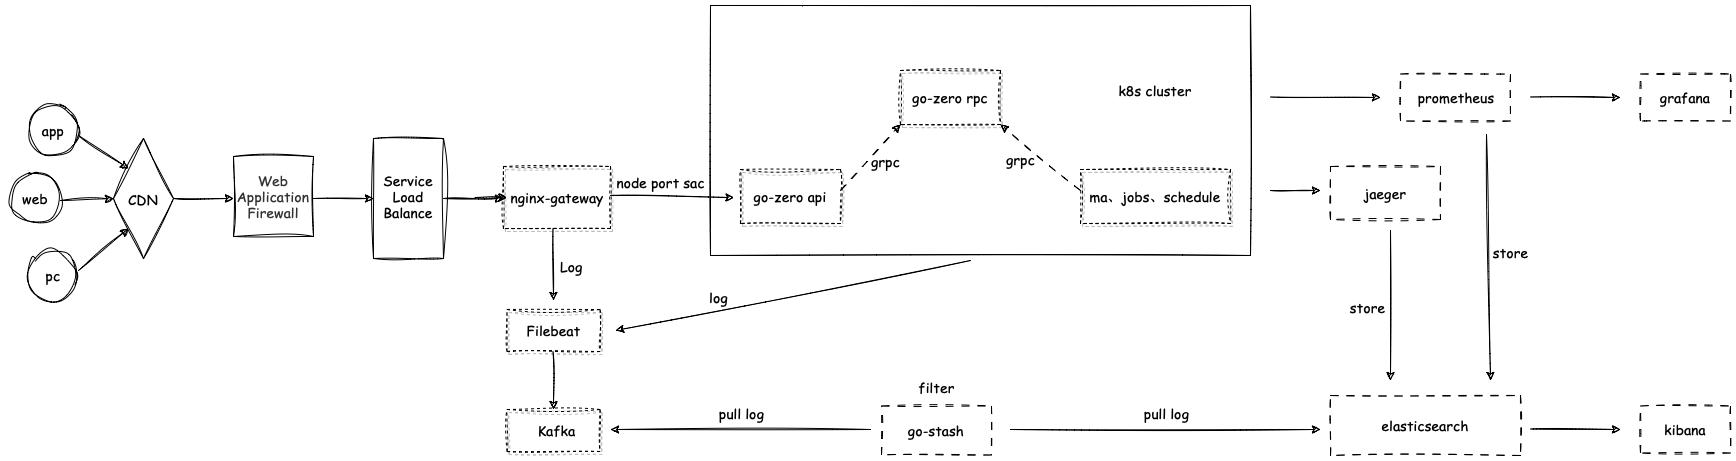

The diagram above was exported from draw.io. Its source (the exported page's mxGraphModel, read from the mxfile embedded in the PNG):
<mxGraphModel dx="1434" dy="718" grid="1" gridSize="10" guides="1" tooltips="1" connect="1" arrows="1" fold="1" page="1" pageScale="1" pageWidth="2000" pageHeight="1000" math="0" shadow="0">
  <root>
    <mxCell id="0" />
    <mxCell id="1" parent="0" />
    <mxCell id="GNbFs8Wr700iv_YAuPUt-3" value="" style="ellipse;whiteSpace=wrap;html=1;aspect=fixed;labelBackgroundColor=none;fillStyle=dashed;fontSize=14;fillColor=none;gradientColor=none;shadow=0;sketch=1;curveFitting=1;jiggle=2;fontFamily=Comic Sans MS;" vertex="1" parent="1">
      <mxGeometry x="58" y="245" width="50" height="50" as="geometry" />
    </mxCell>
    <mxCell id="GNbFs8Wr700iv_YAuPUt-5" value="" style="ellipse;whiteSpace=wrap;html=1;aspect=fixed;labelBackgroundColor=none;fillStyle=dashed;fontSize=14;fillColor=none;gradientColor=none;sketch=1;curveFitting=1;jiggle=2;fontFamily=Comic Sans MS;" vertex="1" parent="1">
      <mxGeometry x="40" y="313" width="50" height="50" as="geometry" />
    </mxCell>
    <mxCell id="GNbFs8Wr700iv_YAuPUt-7" value="" style="ellipse;whiteSpace=wrap;html=1;aspect=fixed;labelBackgroundColor=none;fillStyle=dashed;fontSize=14;fillColor=none;gradientColor=none;sketch=1;curveFitting=1;jiggle=2;fontFamily=Comic Sans MS;" vertex="1" parent="1">
      <mxGeometry x="58" y="390" width="50" height="50" as="geometry" />
    </mxCell>
    <mxCell id="GNbFs8Wr700iv_YAuPUt-8" value="" style="endArrow=classic;html=1;rounded=0;fontSize=14;entryX=0;entryY=0;entryDx=0;entryDy=0;sketch=1;curveFitting=1;jiggle=2;" edge="1" parent="1" target="GNbFs8Wr700iv_YAuPUt-11">
      <mxGeometry width="50" height="50" relative="1" as="geometry">
        <mxPoint x="108" y="275" as="sourcePoint" />
        <mxPoint x="168" y="295" as="targetPoint" />
      </mxGeometry>
    </mxCell>
    <mxCell id="GNbFs8Wr700iv_YAuPUt-2" value="app" style="text;html=1;strokeColor=none;fillColor=none;align=center;verticalAlign=middle;whiteSpace=wrap;rounded=0;fontSize=14;fontFamily=Comic Sans MS;" vertex="1" parent="1">
      <mxGeometry x="53" y="255" width="60" height="30" as="geometry" />
    </mxCell>
    <mxCell id="GNbFs8Wr700iv_YAuPUt-4" value="web" style="text;html=1;strokeColor=none;fillColor=none;align=center;verticalAlign=middle;whiteSpace=wrap;rounded=0;fontSize=14;fontFamily=Comic Sans MS;" vertex="1" parent="1">
      <mxGeometry x="35" y="323" width="60" height="30" as="geometry" />
    </mxCell>
    <mxCell id="GNbFs8Wr700iv_YAuPUt-6" value="pc" style="text;html=1;strokeColor=none;fillColor=none;align=center;verticalAlign=middle;whiteSpace=wrap;rounded=0;fontSize=14;fontFamily=Comic Sans MS;" vertex="1" parent="1">
      <mxGeometry x="53" y="400" width="60" height="30" as="geometry" />
    </mxCell>
    <mxCell id="GNbFs8Wr700iv_YAuPUt-9" value="" style="endArrow=classic;html=1;rounded=0;fontSize=14;entryX=0;entryY=1;entryDx=0;entryDy=0;sketch=1;curveFitting=1;jiggle=2;" edge="1" parent="1" target="GNbFs8Wr700iv_YAuPUt-11">
      <mxGeometry width="50" height="50" relative="1" as="geometry">
        <mxPoint x="108" y="410" as="sourcePoint" />
        <mxPoint x="173" y="380" as="targetPoint" />
      </mxGeometry>
    </mxCell>
    <mxCell id="GNbFs8Wr700iv_YAuPUt-10" value="" style="endArrow=classic;html=1;rounded=0;fontSize=14;entryX=0;entryY=0.5;entryDx=0;entryDy=0;sketch=1;curveFitting=1;jiggle=2;" edge="1" parent="1" target="GNbFs8Wr700iv_YAuPUt-11">
      <mxGeometry width="50" height="50" relative="1" as="geometry">
        <mxPoint x="90" y="340" as="sourcePoint" />
        <mxPoint x="173" y="340" as="targetPoint" />
      </mxGeometry>
    </mxCell>
    <mxCell id="GNbFs8Wr700iv_YAuPUt-11" value="" style="rhombus;whiteSpace=wrap;html=1;labelBackgroundColor=none;fillStyle=dashed;fontSize=14;fillColor=none;gradientColor=none;sketch=1;curveFitting=1;jiggle=2;" vertex="1" parent="1">
      <mxGeometry x="143" y="278" width="60" height="120" as="geometry" />
    </mxCell>
    <mxCell id="GNbFs8Wr700iv_YAuPUt-12" value="CDN" style="text;html=1;strokeColor=none;fillColor=none;align=center;verticalAlign=middle;whiteSpace=wrap;rounded=0;fontSize=14;fontFamily=Comic Sans MS;" vertex="1" parent="1">
      <mxGeometry x="143" y="324" width="60" height="30" as="geometry" />
    </mxCell>
    <mxCell id="GNbFs8Wr700iv_YAuPUt-13" value="" style="endArrow=classic;html=1;rounded=0;fontSize=14;sketch=1;curveFitting=1;jiggle=2;" edge="1" parent="1">
      <mxGeometry width="50" height="50" relative="1" as="geometry">
        <mxPoint x="203" y="338" as="sourcePoint" />
        <mxPoint x="263" y="338" as="targetPoint" />
      </mxGeometry>
    </mxCell>
    <mxCell id="GNbFs8Wr700iv_YAuPUt-14" value="" style="whiteSpace=wrap;html=1;aspect=fixed;labelBackgroundColor=none;fillStyle=dashed;fontSize=14;fillColor=none;gradientColor=none;sketch=1;curveFitting=1;jiggle=2;" vertex="1" parent="1">
      <mxGeometry x="263" y="296" width="80" height="80" as="geometry" />
    </mxCell>
    <mxCell id="GNbFs8Wr700iv_YAuPUt-16" value="Web&lt;br&gt;Application&lt;br&gt;Firewall" style="text;html=1;strokeColor=none;fillColor=none;align=center;verticalAlign=middle;whiteSpace=wrap;rounded=0;fontSize=14;spacing=4;textOpacity=80;fontFamily=Comic Sans MS;" vertex="1" parent="1">
      <mxGeometry x="273" y="321" width="60" height="30" as="geometry" />
    </mxCell>
    <mxCell id="GNbFs8Wr700iv_YAuPUt-17" value="" style="endArrow=classic;html=1;rounded=0;fontSize=14;sketch=1;curveFitting=1;jiggle=2;" edge="1" parent="1">
      <mxGeometry width="50" height="50" relative="1" as="geometry">
        <mxPoint x="343" y="338" as="sourcePoint" />
        <mxPoint x="403" y="338" as="targetPoint" />
      </mxGeometry>
    </mxCell>
    <mxCell id="GNbFs8Wr700iv_YAuPUt-26" value="" style="edgeStyle=orthogonalEdgeStyle;rounded=0;sketch=1;orthogonalLoop=1;jettySize=auto;html=1;fontSize=14;" edge="1" parent="1" source="GNbFs8Wr700iv_YAuPUt-18" target="GNbFs8Wr700iv_YAuPUt-25">
      <mxGeometry relative="1" as="geometry" />
    </mxCell>
    <mxCell id="GNbFs8Wr700iv_YAuPUt-18" value="" style="rounded=0;whiteSpace=wrap;html=1;labelBackgroundColor=none;fillStyle=dashed;fontSize=14;fillColor=none;gradientColor=none;sketch=1;curveFitting=1;jiggle=2;" vertex="1" parent="1">
      <mxGeometry x="403" y="278" width="70" height="120" as="geometry" />
    </mxCell>
    <mxCell id="GNbFs8Wr700iv_YAuPUt-21" value="Service&lt;br&gt;Load&lt;br&gt;Balance" style="text;html=1;strokeColor=none;fillColor=none;align=center;verticalAlign=middle;whiteSpace=wrap;rounded=0;fontSize=14;fontFamily=Comic Sans MS;" vertex="1" parent="1">
      <mxGeometry x="408" y="321" width="60" height="30" as="geometry" />
    </mxCell>
    <mxCell id="GNbFs8Wr700iv_YAuPUt-22" value="" style="rounded=0;whiteSpace=wrap;html=1;labelBackgroundColor=none;fillStyle=dashed;fontSize=14;fillColor=none;gradientColor=none;shadow=1;sketch=1;curveFitting=1;jiggle=2;dashed=1;" vertex="1" parent="1">
      <mxGeometry x="533" y="306" width="107" height="62" as="geometry" />
    </mxCell>
    <mxCell id="GNbFs8Wr700iv_YAuPUt-24" value="" style="endArrow=classic;html=1;rounded=0;fontSize=14;sketch=1;curveFitting=1;jiggle=2;" edge="1" parent="1">
      <mxGeometry width="50" height="50" relative="1" as="geometry">
        <mxPoint x="473" y="338" as="sourcePoint" />
        <mxPoint x="533" y="338" as="targetPoint" />
      </mxGeometry>
    </mxCell>
    <mxCell id="GNbFs8Wr700iv_YAuPUt-25" value="nginx-gateway" style="text;html=1;strokeColor=none;fillColor=none;align=center;verticalAlign=middle;whiteSpace=wrap;rounded=0;fontSize=14;fontFamily=Comic Sans MS;" vertex="1" parent="1">
      <mxGeometry x="536.5" y="322" width="100" height="30" as="geometry" />
    </mxCell>
    <mxCell id="GNbFs8Wr700iv_YAuPUt-29" value="" style="endArrow=classic;html=1;rounded=0;sketch=1;fontSize=14;" edge="1" parent="1">
      <mxGeometry relative="1" as="geometry">
        <mxPoint x="582.5" y="368" as="sourcePoint" />
        <mxPoint x="583" y="440" as="targetPoint" />
      </mxGeometry>
    </mxCell>
    <mxCell id="GNbFs8Wr700iv_YAuPUt-30" value="Log" style="edgeLabel;resizable=0;html=1;align=center;verticalAlign=middle;rounded=1;shadow=0;dashed=1;labelBackgroundColor=none;sketch=1;fillStyle=dashed;fontSize=14;fillColor=none;gradientColor=none;fontFamily=Comic Sans MS;" connectable="0" vertex="1" parent="GNbFs8Wr700iv_YAuPUt-29">
      <mxGeometry relative="1" as="geometry">
        <mxPoint x="18" y="2" as="offset" />
      </mxGeometry>
    </mxCell>
    <mxCell id="GNbFs8Wr700iv_YAuPUt-31" value="" style="rounded=0;whiteSpace=wrap;html=1;labelBackgroundColor=none;fillStyle=dashed;fontSize=14;fillColor=none;gradientColor=none;shadow=1;sketch=1;curveFitting=1;jiggle=2;dashed=1;" vertex="1" parent="1">
      <mxGeometry x="536.5" y="449" width="93" height="42" as="geometry" />
    </mxCell>
    <mxCell id="GNbFs8Wr700iv_YAuPUt-33" value="Filebeat" style="text;html=1;strokeColor=none;fillColor=none;align=center;verticalAlign=middle;whiteSpace=wrap;rounded=0;fontSize=14;fontFamily=Comic Sans MS;" vertex="1" parent="1">
      <mxGeometry x="546.5" y="455" width="73" height="30" as="geometry" />
    </mxCell>
    <mxCell id="GNbFs8Wr700iv_YAuPUt-34" value="" style="endArrow=classic;html=1;rounded=0;sketch=1;fontSize=14;" edge="1" parent="1">
      <mxGeometry relative="1" as="geometry">
        <mxPoint x="582.5" y="491" as="sourcePoint" />
        <mxPoint x="583" y="549" as="targetPoint" />
      </mxGeometry>
    </mxCell>
    <mxCell id="GNbFs8Wr700iv_YAuPUt-36" value="" style="rounded=0;whiteSpace=wrap;html=1;labelBackgroundColor=none;fillStyle=dashed;fontSize=14;fillColor=none;gradientColor=none;shadow=1;sketch=1;curveFitting=1;jiggle=2;dashed=1;" vertex="1" parent="1">
      <mxGeometry x="536.5" y="549" width="93" height="42" as="geometry" />
    </mxCell>
    <mxCell id="GNbFs8Wr700iv_YAuPUt-37" value="Kafka" style="text;html=1;strokeColor=none;fillColor=none;align=center;verticalAlign=middle;whiteSpace=wrap;rounded=0;fontSize=14;fontFamily=Comic Sans MS;" vertex="1" parent="1">
      <mxGeometry x="550" y="555" width="73" height="30" as="geometry" />
    </mxCell>
    <mxCell id="GNbFs8Wr700iv_YAuPUt-38" value="" style="endArrow=classic;html=1;rounded=0;sketch=1;fontSize=14;" edge="1" parent="1">
      <mxGeometry relative="1" as="geometry">
        <mxPoint x="640" y="334.93455331412093" as="sourcePoint" />
        <mxPoint x="763.5" y="337.07" as="targetPoint" />
      </mxGeometry>
    </mxCell>
    <mxCell id="GNbFs8Wr700iv_YAuPUt-39" value="node port sac" style="edgeLabel;resizable=0;html=1;align=center;verticalAlign=middle;rounded=1;shadow=0;dashed=1;labelBackgroundColor=none;sketch=1;fillStyle=dashed;fontSize=14;fillColor=none;gradientColor=none;fontFamily=Comic Sans MS;" connectable="0" vertex="1" parent="GNbFs8Wr700iv_YAuPUt-38">
      <mxGeometry relative="1" as="geometry">
        <mxPoint x="-12" y="-15" as="offset" />
      </mxGeometry>
    </mxCell>
    <mxCell id="GNbFs8Wr700iv_YAuPUt-40" value="" style="rounded=0;whiteSpace=wrap;html=1;shadow=0;labelBackgroundColor=none;sketch=1;fillStyle=dashed;fontFamily=Comic Sans MS;fontSize=14;fillColor=none;gradientColor=none;" vertex="1" parent="1">
      <mxGeometry x="740" y="145" width="540" height="250" as="geometry" />
    </mxCell>
    <mxCell id="GNbFs8Wr700iv_YAuPUt-41" value="" style="rounded=0;whiteSpace=wrap;html=1;labelBackgroundColor=none;fillStyle=dashed;fontSize=14;fillColor=none;gradientColor=none;shadow=1;sketch=1;curveFitting=1;jiggle=2;dashed=1;" vertex="1" parent="1">
      <mxGeometry x="770" y="309" width="100" height="54" as="geometry" />
    </mxCell>
    <mxCell id="GNbFs8Wr700iv_YAuPUt-42" value="go-zero api" style="text;html=1;strokeColor=none;fillColor=none;align=center;verticalAlign=middle;whiteSpace=wrap;rounded=0;fontSize=14;fontFamily=Comic Sans MS;" vertex="1" parent="1">
      <mxGeometry x="770" y="321" width="100" height="30" as="geometry" />
    </mxCell>
    <mxCell id="GNbFs8Wr700iv_YAuPUt-45" value="" style="endArrow=classic;html=1;rounded=0;dashed=1;dashPattern=8 8;sketch=1;fontFamily=Comic Sans MS;fontSize=14;entryX=0;entryY=1;entryDx=0;entryDy=0;" edge="1" parent="1" target="GNbFs8Wr700iv_YAuPUt-47">
      <mxGeometry relative="1" as="geometry">
        <mxPoint x="870" y="330" as="sourcePoint" />
        <mxPoint x="780" y="410" as="targetPoint" />
      </mxGeometry>
    </mxCell>
    <mxCell id="GNbFs8Wr700iv_YAuPUt-46" value="grpc" style="edgeLabel;resizable=0;html=1;align=center;verticalAlign=middle;rounded=1;shadow=0;labelBackgroundColor=none;sketch=1;fillStyle=dashed;fontFamily=Comic Sans MS;fontSize=14;fillColor=none;gradientColor=none;" connectable="0" vertex="1" parent="GNbFs8Wr700iv_YAuPUt-45">
      <mxGeometry relative="1" as="geometry">
        <mxPoint x="14" y="4" as="offset" />
      </mxGeometry>
    </mxCell>
    <mxCell id="GNbFs8Wr700iv_YAuPUt-47" value="" style="rounded=0;whiteSpace=wrap;html=1;labelBackgroundColor=none;fillStyle=dashed;fontSize=14;fillColor=none;gradientColor=none;shadow=1;sketch=1;curveFitting=1;jiggle=2;dashed=1;" vertex="1" parent="1">
      <mxGeometry x="930" y="210" width="100" height="54" as="geometry" />
    </mxCell>
    <mxCell id="GNbFs8Wr700iv_YAuPUt-49" value="go-zero rpc" style="text;html=1;strokeColor=none;fillColor=none;align=center;verticalAlign=middle;whiteSpace=wrap;rounded=0;fontSize=14;fontFamily=Comic Sans MS;" vertex="1" parent="1">
      <mxGeometry x="930" y="222" width="100" height="30" as="geometry" />
    </mxCell>
    <mxCell id="GNbFs8Wr700iv_YAuPUt-50" value="" style="rounded=0;whiteSpace=wrap;html=1;labelBackgroundColor=none;fillStyle=dashed;fontSize=14;fillColor=none;gradientColor=none;shadow=1;sketch=1;curveFitting=1;jiggle=2;dashed=1;" vertex="1" parent="1">
      <mxGeometry x="1110" y="309" width="150" height="54" as="geometry" />
    </mxCell>
    <mxCell id="GNbFs8Wr700iv_YAuPUt-51" value="" style="endArrow=classic;html=1;rounded=0;dashed=1;dashPattern=8 8;sketch=1;fontFamily=Comic Sans MS;fontSize=14;entryX=1;entryY=1;entryDx=0;entryDy=0;" edge="1" parent="1" target="GNbFs8Wr700iv_YAuPUt-47">
      <mxGeometry relative="1" as="geometry">
        <mxPoint x="1110" y="330" as="sourcePoint" />
        <mxPoint x="1170" y="264" as="targetPoint" />
      </mxGeometry>
    </mxCell>
    <mxCell id="GNbFs8Wr700iv_YAuPUt-52" value="grpc" style="edgeLabel;resizable=0;html=1;align=center;verticalAlign=middle;rounded=1;shadow=0;labelBackgroundColor=none;sketch=1;fillStyle=dashed;fontFamily=Comic Sans MS;fontSize=14;fillColor=none;gradientColor=none;" connectable="0" vertex="1" parent="GNbFs8Wr700iv_YAuPUt-51">
      <mxGeometry relative="1" as="geometry">
        <mxPoint x="-20" y="2" as="offset" />
      </mxGeometry>
    </mxCell>
    <mxCell id="GNbFs8Wr700iv_YAuPUt-53" value="ma、jobs、schedule" style="text;html=1;strokeColor=none;fillColor=none;align=center;verticalAlign=middle;whiteSpace=wrap;rounded=0;fontSize=14;fontFamily=Comic Sans MS;" vertex="1" parent="1">
      <mxGeometry x="1110" y="321" width="150" height="30" as="geometry" />
    </mxCell>
    <mxCell id="GNbFs8Wr700iv_YAuPUt-54" value="k8s cluster" style="text;html=1;strokeColor=none;fillColor=none;align=center;verticalAlign=middle;whiteSpace=wrap;rounded=0;fontSize=14;fontFamily=Comic Sans MS;" vertex="1" parent="1">
      <mxGeometry x="1140" y="215" width="90" height="30" as="geometry" />
    </mxCell>
    <mxCell id="GNbFs8Wr700iv_YAuPUt-55" value="" style="endArrow=classic;html=1;rounded=0;sketch=1;fontFamily=Comic Sans MS;fontSize=14;" edge="1" parent="1">
      <mxGeometry width="50" height="50" relative="1" as="geometry">
        <mxPoint x="1300" y="330" as="sourcePoint" />
        <mxPoint x="1350" y="330" as="targetPoint" />
      </mxGeometry>
    </mxCell>
    <mxCell id="GNbFs8Wr700iv_YAuPUt-56" value="" style="rounded=0;whiteSpace=wrap;html=1;shadow=0;labelBackgroundColor=none;sketch=1;fillStyle=dashed;fontFamily=Comic Sans MS;fontSize=14;fillColor=none;gradientColor=none;dashed=1;dashPattern=8 8;strokeColor=none;" vertex="1" parent="1">
      <mxGeometry x="1360" y="303" width="120" height="60" as="geometry" />
    </mxCell>
    <mxCell id="GNbFs8Wr700iv_YAuPUt-57" value="" style="rounded=0;whiteSpace=wrap;html=1;shadow=0;dashed=1;labelBackgroundColor=none;sketch=1;fillStyle=dashed;fontFamily=Comic Sans MS;fontSize=14;fillColor=none;gradientColor=none;dashPattern=8 8;" vertex="1" parent="1">
      <mxGeometry x="1360" y="306" width="110" height="53" as="geometry" />
    </mxCell>
    <mxCell id="GNbFs8Wr700iv_YAuPUt-58" value="jaeger" style="text;html=1;strokeColor=none;fillColor=none;align=center;verticalAlign=middle;whiteSpace=wrap;rounded=0;fontSize=14;fontFamily=Comic Sans MS;" vertex="1" parent="1">
      <mxGeometry x="1370" y="318" width="90" height="30" as="geometry" />
    </mxCell>
    <mxCell id="GNbFs8Wr700iv_YAuPUt-59" value="" style="endArrow=classic;html=1;rounded=0;sketch=1;fontFamily=Comic Sans MS;fontSize=14;" edge="1" parent="1">
      <mxGeometry width="50" height="50" relative="1" as="geometry">
        <mxPoint x="1300" y="236.5" as="sourcePoint" />
        <mxPoint x="1410" y="237" as="targetPoint" />
      </mxGeometry>
    </mxCell>
    <mxCell id="GNbFs8Wr700iv_YAuPUt-60" value="" style="rounded=0;whiteSpace=wrap;html=1;shadow=0;dashed=1;dashPattern=8 8;labelBackgroundColor=none;sketch=1;fillStyle=dashed;fontFamily=Comic Sans MS;fontSize=14;fillColor=none;gradientColor=none;" vertex="1" parent="1">
      <mxGeometry x="1430" y="213.5" width="110" height="47" as="geometry" />
    </mxCell>
    <mxCell id="GNbFs8Wr700iv_YAuPUt-61" value="prometheus" style="text;html=1;strokeColor=none;fillColor=none;align=center;verticalAlign=middle;whiteSpace=wrap;rounded=0;fontSize=14;fontFamily=Comic Sans MS;" vertex="1" parent="1">
      <mxGeometry x="1456" y="222" width="60" height="30" as="geometry" />
    </mxCell>
    <mxCell id="GNbFs8Wr700iv_YAuPUt-62" value="" style="endArrow=classic;html=1;rounded=0;sketch=1;fontFamily=Comic Sans MS;fontSize=14;" edge="1" parent="1">
      <mxGeometry width="50" height="50" relative="1" as="geometry">
        <mxPoint x="1560" y="236.5" as="sourcePoint" />
        <mxPoint x="1650" y="237" as="targetPoint" />
      </mxGeometry>
    </mxCell>
    <mxCell id="GNbFs8Wr700iv_YAuPUt-63" value="" style="rounded=0;whiteSpace=wrap;html=1;shadow=0;dashed=1;dashPattern=8 8;labelBackgroundColor=none;sketch=1;fillStyle=dashed;fontFamily=Comic Sans MS;fontSize=14;fillColor=none;gradientColor=none;" vertex="1" parent="1">
      <mxGeometry x="1670" y="213.5" width="90" height="47" as="geometry" />
    </mxCell>
    <mxCell id="GNbFs8Wr700iv_YAuPUt-64" value="grafana" style="text;html=1;strokeColor=none;fillColor=none;align=center;verticalAlign=middle;whiteSpace=wrap;rounded=0;fontSize=14;fontFamily=Comic Sans MS;" vertex="1" parent="1">
      <mxGeometry x="1685" y="222" width="60" height="30" as="geometry" />
    </mxCell>
    <mxCell id="GNbFs8Wr700iv_YAuPUt-65" value="" style="endArrow=classic;html=1;rounded=0;sketch=1;fontFamily=Comic Sans MS;fontSize=14;" edge="1" parent="1">
      <mxGeometry relative="1" as="geometry">
        <mxPoint x="1000" y="400" as="sourcePoint" />
        <mxPoint x="645" y="470" as="targetPoint" />
      </mxGeometry>
    </mxCell>
    <mxCell id="GNbFs8Wr700iv_YAuPUt-66" value="log" style="edgeLabel;resizable=0;html=1;align=center;verticalAlign=middle;rounded=1;shadow=0;dashed=1;dashPattern=8 8;labelBackgroundColor=none;sketch=1;fillStyle=dashed;fontFamily=Comic Sans MS;fontSize=14;fillColor=none;gradientColor=none;" connectable="0" vertex="1" parent="GNbFs8Wr700iv_YAuPUt-65">
      <mxGeometry relative="1" as="geometry">
        <mxPoint x="-75" y="1" as="offset" />
      </mxGeometry>
    </mxCell>
    <mxCell id="GNbFs8Wr700iv_YAuPUt-67" value="" style="rounded=0;whiteSpace=wrap;html=1;shadow=0;dashed=1;dashPattern=8 8;labelBackgroundColor=none;sketch=1;fillStyle=dashed;fontFamily=Comic Sans MS;fontSize=14;fillColor=none;gradientColor=none;" vertex="1" parent="1">
      <mxGeometry x="911" y="545.5" width="110" height="49" as="geometry" />
    </mxCell>
    <mxCell id="GNbFs8Wr700iv_YAuPUt-68" value="go-stash" style="text;html=1;strokeColor=none;fillColor=none;align=center;verticalAlign=middle;whiteSpace=wrap;rounded=0;fontSize=14;fontFamily=Comic Sans MS;" vertex="1" parent="1">
      <mxGeometry x="936" y="554.5" width="60" height="30" as="geometry" />
    </mxCell>
    <mxCell id="GNbFs8Wr700iv_YAuPUt-70" value="" style="endArrow=classic;html=1;rounded=0;sketch=1;fontFamily=Comic Sans MS;fontSize=14;" edge="1" parent="1">
      <mxGeometry relative="1" as="geometry">
        <mxPoint x="900" y="569" as="sourcePoint" />
        <mxPoint x="640" y="569" as="targetPoint" />
      </mxGeometry>
    </mxCell>
    <mxCell id="GNbFs8Wr700iv_YAuPUt-71" value="pull log" style="edgeLabel;resizable=0;html=1;align=center;verticalAlign=middle;rounded=1;shadow=0;dashed=1;dashPattern=8 8;labelBackgroundColor=none;sketch=1;fillStyle=dashed;fontFamily=Comic Sans MS;fontSize=14;fillColor=none;gradientColor=none;" connectable="0" vertex="1" parent="GNbFs8Wr700iv_YAuPUt-70">
      <mxGeometry relative="1" as="geometry">
        <mxPoint y="-17" as="offset" />
      </mxGeometry>
    </mxCell>
    <mxCell id="GNbFs8Wr700iv_YAuPUt-72" value="filter" style="edgeLabel;resizable=0;html=1;align=center;verticalAlign=middle;rounded=1;shadow=0;dashed=1;dashPattern=8 8;labelBackgroundColor=none;sketch=1;fillStyle=dashed;fontFamily=Comic Sans MS;fontSize=14;fillColor=none;gradientColor=none;" connectable="0" vertex="1" parent="1">
      <mxGeometry x="969" y="528" as="geometry">
        <mxPoint x="-4" y="-2" as="offset" />
      </mxGeometry>
    </mxCell>
    <mxCell id="GNbFs8Wr700iv_YAuPUt-73" value="" style="endArrow=classic;html=1;rounded=0;sketch=1;fontFamily=Comic Sans MS;fontSize=14;" edge="1" parent="1">
      <mxGeometry relative="1" as="geometry">
        <mxPoint x="1040" y="569" as="sourcePoint" />
        <mxPoint x="1350" y="569" as="targetPoint" />
      </mxGeometry>
    </mxCell>
    <mxCell id="GNbFs8Wr700iv_YAuPUt-74" value="pull log" style="edgeLabel;resizable=0;html=1;align=center;verticalAlign=middle;rounded=1;shadow=0;dashed=1;dashPattern=8 8;labelBackgroundColor=none;sketch=1;fillStyle=dashed;fontFamily=Comic Sans MS;fontSize=14;fillColor=none;gradientColor=none;" connectable="0" vertex="1" parent="GNbFs8Wr700iv_YAuPUt-73">
      <mxGeometry relative="1" as="geometry">
        <mxPoint y="-17" as="offset" />
      </mxGeometry>
    </mxCell>
    <mxCell id="GNbFs8Wr700iv_YAuPUt-75" value="" style="rounded=0;whiteSpace=wrap;html=1;shadow=0;dashed=1;dashPattern=8 8;labelBackgroundColor=none;sketch=1;fillStyle=dashed;fontFamily=Comic Sans MS;fontSize=14;fillColor=none;gradientColor=none;" vertex="1" parent="1">
      <mxGeometry x="1360" y="535" width="190" height="60" as="geometry" />
    </mxCell>
    <mxCell id="GNbFs8Wr700iv_YAuPUt-77" value="elasticsearch" style="text;html=1;strokeColor=none;fillColor=none;align=center;verticalAlign=middle;whiteSpace=wrap;rounded=0;fontSize=14;fontFamily=Comic Sans MS;" vertex="1" parent="1">
      <mxGeometry x="1425" y="550" width="60" height="30" as="geometry" />
    </mxCell>
    <mxCell id="GNbFs8Wr700iv_YAuPUt-78" value="" style="endArrow=classic;html=1;rounded=0;sketch=1;fontFamily=Comic Sans MS;fontSize=14;" edge="1" parent="1">
      <mxGeometry relative="1" as="geometry">
        <mxPoint x="1420" y="370" as="sourcePoint" />
        <mxPoint x="1420" y="520" as="targetPoint" />
      </mxGeometry>
    </mxCell>
    <mxCell id="GNbFs8Wr700iv_YAuPUt-79" value="store" style="edgeLabel;resizable=0;html=1;align=center;verticalAlign=middle;rounded=1;shadow=0;dashed=1;dashPattern=8 8;labelBackgroundColor=none;sketch=1;fillStyle=dashed;fontFamily=Comic Sans MS;fontSize=14;fillColor=none;gradientColor=none;" connectable="0" vertex="1" parent="GNbFs8Wr700iv_YAuPUt-78">
      <mxGeometry relative="1" as="geometry">
        <mxPoint x="-24" y="1" as="offset" />
      </mxGeometry>
    </mxCell>
    <mxCell id="GNbFs8Wr700iv_YAuPUt-80" value="" style="endArrow=classic;html=1;rounded=0;sketch=1;fontFamily=Comic Sans MS;fontSize=14;" edge="1" parent="1">
      <mxGeometry relative="1" as="geometry">
        <mxPoint x="1516" y="274" as="sourcePoint" />
        <mxPoint x="1520" y="520" as="targetPoint" />
      </mxGeometry>
    </mxCell>
    <mxCell id="GNbFs8Wr700iv_YAuPUt-81" value="store" style="edgeLabel;resizable=0;html=1;align=center;verticalAlign=middle;rounded=1;shadow=0;dashed=1;dashPattern=8 8;labelBackgroundColor=none;sketch=1;fillStyle=dashed;fontFamily=Comic Sans MS;fontSize=14;fillColor=none;gradientColor=none;" connectable="0" vertex="1" parent="GNbFs8Wr700iv_YAuPUt-80">
      <mxGeometry relative="1" as="geometry">
        <mxPoint x="22" y="-5" as="offset" />
      </mxGeometry>
    </mxCell>
    <mxCell id="GNbFs8Wr700iv_YAuPUt-82" value="" style="endArrow=classic;html=1;rounded=0;sketch=1;fontFamily=Comic Sans MS;fontSize=14;" edge="1" parent="1">
      <mxGeometry width="50" height="50" relative="1" as="geometry">
        <mxPoint x="1560" y="568.5" as="sourcePoint" />
        <mxPoint x="1650" y="569" as="targetPoint" />
      </mxGeometry>
    </mxCell>
    <mxCell id="GNbFs8Wr700iv_YAuPUt-83" value="" style="rounded=0;whiteSpace=wrap;html=1;shadow=0;dashed=1;dashPattern=8 8;labelBackgroundColor=none;sketch=1;fillStyle=dashed;fontFamily=Comic Sans MS;fontSize=14;fillColor=none;gradientColor=none;" vertex="1" parent="1">
      <mxGeometry x="1670" y="545.5" width="90" height="47" as="geometry" />
    </mxCell>
    <mxCell id="GNbFs8Wr700iv_YAuPUt-84" value="kibana" style="text;html=1;strokeColor=none;fillColor=none;align=center;verticalAlign=middle;whiteSpace=wrap;rounded=0;fontSize=14;fontFamily=Comic Sans MS;" vertex="1" parent="1">
      <mxGeometry x="1685" y="554" width="60" height="30" as="geometry" />
    </mxCell>
  </root>
</mxGraphModel>